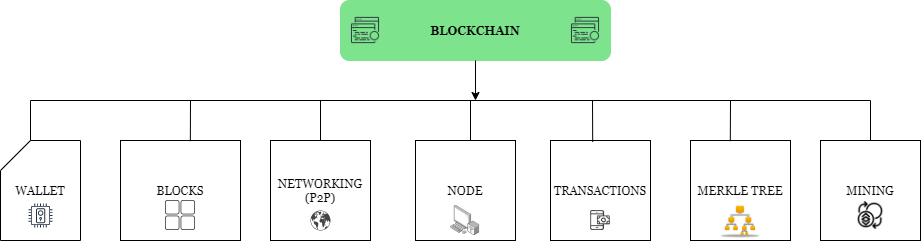

The diagram above was exported from draw.io. Its source (the exported page's mxGraphModel, read from the mxfile embedded in the PNG):
<mxGraphModel dx="1865" dy="548" grid="1" gridSize="10" guides="1" tooltips="1" connect="1" arrows="1" fold="1" page="1" pageScale="1" pageWidth="827" pageHeight="1169" math="0" shadow="0">
  <root>
    <mxCell id="0" />
    <mxCell id="1" parent="0" />
    <mxCell id="5HNOlqjOJ3TFsz5IgybY-2" value="" style="endArrow=none;html=1;" parent="1" edge="1">
      <mxGeometry width="50" height="50" relative="1" as="geometry">
        <mxPoint y="200" as="sourcePoint" />
        <mxPoint x="840" y="200" as="targetPoint" />
      </mxGeometry>
    </mxCell>
    <mxCell id="5HNOlqjOJ3TFsz5IgybY-6" value="WALLET" style="shape=card;whiteSpace=wrap;html=1;fontFamily=Georgia;" parent="1" vertex="1">
      <mxGeometry x="-30" y="240" width="80" height="100" as="geometry" />
    </mxCell>
    <mxCell id="5HNOlqjOJ3TFsz5IgybY-7" value="" style="outlineConnect=0;fontColor=#232F3E;gradientColor=none;strokeColor=#232F3E;fillColor=#ffffff;dashed=0;verticalLabelPosition=bottom;verticalAlign=top;align=center;html=1;fontSize=12;fontStyle=0;aspect=fixed;shape=mxgraph.aws4.resourceIcon;resIcon=mxgraph.aws4.door_lock;" parent="1" vertex="1">
      <mxGeometry x="-5" y="300" width="30" height="30" as="geometry" />
    </mxCell>
    <mxCell id="5HNOlqjOJ3TFsz5IgybY-8" value="BLOCKS&lt;br&gt;" style="rounded=0;whiteSpace=wrap;html=1;fontFamily=Georgia;" parent="1" vertex="1">
      <mxGeometry x="90" y="240" width="120" height="100" as="geometry" />
    </mxCell>
    <mxCell id="5HNOlqjOJ3TFsz5IgybY-16" value="" style="shape=image;html=1;verticalAlign=top;verticalLabelPosition=bottom;labelBackgroundColor=#ffffff;imageAspect=0;aspect=fixed;image=https://cdn4.iconfinder.com/data/icons/web-and-mobile-in-square/100/WebInSquare_orderup_EXTENDED-13-128.png;fontFamily=Georgia;" parent="1" vertex="1">
      <mxGeometry x="135" y="300" width="30" height="30" as="geometry" />
    </mxCell>
    <mxCell id="5HNOlqjOJ3TFsz5IgybY-17" value="NETWORKING&lt;br&gt;(P2P)&lt;br&gt;" style="whiteSpace=wrap;html=1;aspect=fixed;fontFamily=Georgia;" parent="1" vertex="1">
      <mxGeometry x="240" y="240" width="100" height="100" as="geometry" />
    </mxCell>
    <mxCell id="5HNOlqjOJ3TFsz5IgybY-22" value="" style="pointerEvents=1;shadow=0;dashed=0;html=1;strokeColor=none;fillColor=#434445;aspect=fixed;labelPosition=center;verticalLabelPosition=bottom;verticalAlign=top;align=center;outlineConnect=0;shape=mxgraph.vvd.networking;fontFamily=Georgia;" parent="1" vertex="1">
      <mxGeometry x="280" y="310" width="20" height="20" as="geometry" />
    </mxCell>
    <mxCell id="5HNOlqjOJ3TFsz5IgybY-23" value="NODE&lt;br&gt;" style="whiteSpace=wrap;html=1;aspect=fixed;fontFamily=Georgia;" parent="1" vertex="1">
      <mxGeometry x="385" y="240" width="100" height="100" as="geometry" />
    </mxCell>
    <mxCell id="5HNOlqjOJ3TFsz5IgybY-24" value="TRANSACTIONS" style="whiteSpace=wrap;html=1;aspect=fixed;fontFamily=Georgia;" parent="1" vertex="1">
      <mxGeometry x="520" y="240" width="100" height="100" as="geometry" />
    </mxCell>
    <mxCell id="5HNOlqjOJ3TFsz5IgybY-25" value="MERKLE TREE" style="whiteSpace=wrap;html=1;aspect=fixed;fontFamily=Georgia;" parent="1" vertex="1">
      <mxGeometry x="660" y="240" width="100" height="100" as="geometry" />
    </mxCell>
    <mxCell id="5HNOlqjOJ3TFsz5IgybY-27" value="" style="points=[];aspect=fixed;html=1;align=center;shadow=0;dashed=0;image;image=img/lib/allied_telesis/computer_and_terminals/Personal_Computer_Wireless.svg;fontFamily=Georgia;" parent="1" vertex="1">
      <mxGeometry x="420.28" y="305" width="29.44" height="30" as="geometry" />
    </mxCell>
    <mxCell id="5HNOlqjOJ3TFsz5IgybY-28" value="" style="shape=image;html=1;verticalAlign=top;verticalLabelPosition=bottom;labelBackgroundColor=#ffffff;imageAspect=0;aspect=fixed;image=https://cdn4.iconfinder.com/data/icons/pretty_office_3/128/binary-tree.png;fontFamily=Georgia;" parent="1" vertex="1">
      <mxGeometry x="690" y="300" width="40" height="40" as="geometry" />
    </mxCell>
    <mxCell id="5HNOlqjOJ3TFsz5IgybY-29" value="" style="shape=image;html=1;verticalAlign=top;verticalLabelPosition=bottom;labelBackgroundColor=#ffffff;imageAspect=0;aspect=fixed;image=https://cdn4.iconfinder.com/data/icons/online-marketing-hand-drawn-vol-1/52/152__mobile__money__payment__business__banking__transaction__phone-128.png;fontFamily=Georgia;" parent="1" vertex="1">
      <mxGeometry x="560" y="310" width="20" height="20" as="geometry" />
    </mxCell>
    <mxCell id="5HNOlqjOJ3TFsz5IgybY-30" value="" style="group;" parent="1" vertex="1" connectable="0">
      <mxGeometry x="310" y="100" width="270" height="60" as="geometry" />
    </mxCell>
    <mxCell id="5HNOlqjOJ3TFsz5IgybY-1" value="BLOCKCHAIN" style="rounded=1;whiteSpace=wrap;html=1;fontFamily=Georgia;fontStyle=1;fillColor=#7DE38D;strokeColor=#7DE38D;" parent="5HNOlqjOJ3TFsz5IgybY-30" vertex="1">
      <mxGeometry width="270" height="60" as="geometry" />
    </mxCell>
    <mxCell id="5HNOlqjOJ3TFsz5IgybY-20" value="" style="shape=image;html=1;verticalAlign=top;verticalLabelPosition=bottom;labelBackgroundColor=#ffffff;imageAspect=0;aspect=fixed;image=https://cdn1.iconfinder.com/data/icons/cryptocurrency-blockchain-fintech-free/32/Cryptocurrency_SHA-256-41-128.png;fontFamily=Georgia;" parent="5HNOlqjOJ3TFsz5IgybY-30" vertex="1">
      <mxGeometry x="230" y="15" width="30" height="30" as="geometry" />
    </mxCell>
    <mxCell id="5HNOlqjOJ3TFsz5IgybY-21" value="" style="shape=image;html=1;verticalAlign=top;verticalLabelPosition=bottom;labelBackgroundColor=#ffffff;imageAspect=0;aspect=fixed;image=https://cdn1.iconfinder.com/data/icons/cryptocurrency-blockchain-fintech-free/32/Cryptocurrency_SHA-256-41-128.png;fontFamily=Georgia;" parent="5HNOlqjOJ3TFsz5IgybY-30" vertex="1">
      <mxGeometry x="10" y="15" width="30" height="30" as="geometry" />
    </mxCell>
    <mxCell id="5HNOlqjOJ3TFsz5IgybY-32" value="MINING" style="rounded=0;whiteSpace=wrap;html=1;fontFamily=Georgia;" parent="1" vertex="1">
      <mxGeometry x="790" y="240" width="100" height="100" as="geometry" />
    </mxCell>
    <mxCell id="5HNOlqjOJ3TFsz5IgybY-33" value="" style="shape=image;html=1;verticalAlign=top;verticalLabelPosition=bottom;labelBackgroundColor=#ffffff;imageAspect=0;aspect=fixed;image=https://cdn3.iconfinder.com/data/icons/popular-cryptocurrencies/80/Cryptocurrency_token_coin_v3-10-128.png;fontFamily=Georgia;" parent="1" vertex="1">
      <mxGeometry x="825" y="300" width="30" height="30" as="geometry" />
    </mxCell>
    <mxCell id="5HNOlqjOJ3TFsz5IgybY-34" style="edgeStyle=orthogonalEdgeStyle;rounded=0;orthogonalLoop=1;jettySize=auto;html=1;fontFamily=Georgia;" parent="1" source="5HNOlqjOJ3TFsz5IgybY-1" edge="1">
      <mxGeometry relative="1" as="geometry">
        <mxPoint x="445" y="200" as="targetPoint" />
      </mxGeometry>
    </mxCell>
    <mxCell id="5HNOlqjOJ3TFsz5IgybY-35" value="" style="endArrow=none;html=1;fontFamily=Georgia;exitX=0;exitY=0;exitDx=30;exitDy=0;exitPerimeter=0;" parent="1" source="5HNOlqjOJ3TFsz5IgybY-6" edge="1">
      <mxGeometry width="50" height="50" relative="1" as="geometry">
        <mxPoint x="-50" y="250" as="sourcePoint" />
        <mxPoint y="200" as="targetPoint" />
      </mxGeometry>
    </mxCell>
    <mxCell id="5HNOlqjOJ3TFsz5IgybY-36" value="" style="endArrow=none;html=1;fontFamily=Georgia;exitX=0.5;exitY=0;exitDx=0;exitDy=0;" parent="1" source="5HNOlqjOJ3TFsz5IgybY-32" edge="1">
      <mxGeometry width="50" height="50" relative="1" as="geometry">
        <mxPoint x="830" y="250" as="sourcePoint" />
        <mxPoint x="840" y="200" as="targetPoint" />
      </mxGeometry>
    </mxCell>
    <mxCell id="5HNOlqjOJ3TFsz5IgybY-37" value="" style="endArrow=none;html=1;fontFamily=Georgia;exitX=0.582;exitY=0.006;exitDx=0;exitDy=0;exitPerimeter=0;" parent="1" source="5HNOlqjOJ3TFsz5IgybY-8" edge="1">
      <mxGeometry width="50" height="50" relative="1" as="geometry">
        <mxPoint x="150" y="250" as="sourcePoint" />
        <mxPoint x="160" y="200" as="targetPoint" />
      </mxGeometry>
    </mxCell>
    <mxCell id="5HNOlqjOJ3TFsz5IgybY-38" value="" style="endArrow=none;html=1;fontFamily=Georgia;exitX=0.5;exitY=0;exitDx=0;exitDy=0;" parent="1" source="5HNOlqjOJ3TFsz5IgybY-17" edge="1">
      <mxGeometry width="50" height="50" relative="1" as="geometry">
        <mxPoint x="260" y="250" as="sourcePoint" />
        <mxPoint x="290" y="200" as="targetPoint" />
      </mxGeometry>
    </mxCell>
    <mxCell id="5HNOlqjOJ3TFsz5IgybY-39" value="" style="endArrow=none;html=1;fontFamily=Georgia;exitX=0.55;exitY=0;exitDx=0;exitDy=0;exitPerimeter=0;" parent="1" source="5HNOlqjOJ3TFsz5IgybY-23" edge="1">
      <mxGeometry width="50" height="50" relative="1" as="geometry">
        <mxPoint x="420" y="250" as="sourcePoint" />
        <mxPoint x="440" y="200" as="targetPoint" />
      </mxGeometry>
    </mxCell>
    <mxCell id="5HNOlqjOJ3TFsz5IgybY-40" value="" style="endArrow=none;html=1;fontFamily=Georgia;exitX=0.422;exitY=0.014;exitDx=0;exitDy=0;exitPerimeter=0;" parent="1" source="5HNOlqjOJ3TFsz5IgybY-24" edge="1">
      <mxGeometry width="50" height="50" relative="1" as="geometry">
        <mxPoint x="550" y="250" as="sourcePoint" />
        <mxPoint x="562" y="200" as="targetPoint" />
      </mxGeometry>
    </mxCell>
    <mxCell id="5HNOlqjOJ3TFsz5IgybY-41" value="" style="endArrow=none;html=1;fontFamily=Georgia;exitX=0.398;exitY=0.006;exitDx=0;exitDy=0;exitPerimeter=0;" parent="1" source="5HNOlqjOJ3TFsz5IgybY-25" edge="1">
      <mxGeometry width="50" height="50" relative="1" as="geometry">
        <mxPoint x="680" y="250" as="sourcePoint" />
        <mxPoint x="700" y="200" as="targetPoint" />
      </mxGeometry>
    </mxCell>
  </root>
</mxGraphModel>